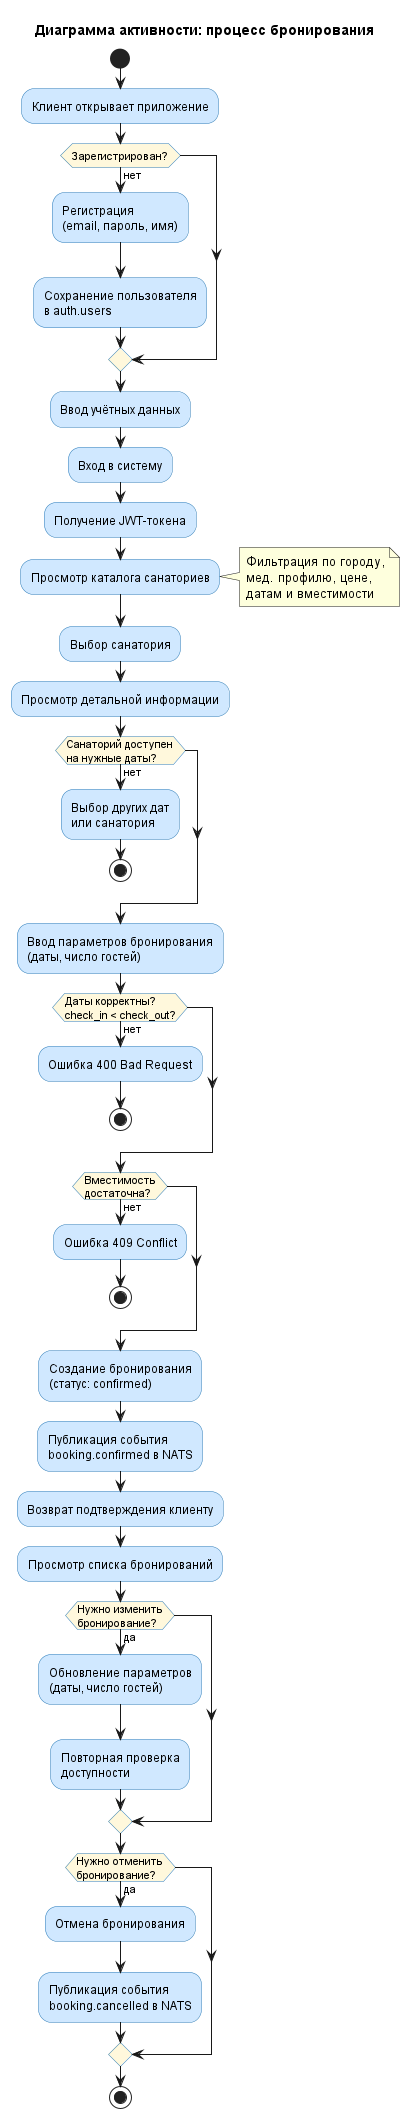

The diagram above was rendered by PlantUML. Its source (embedded in the PNG):
@startuml
skinparam backgroundColor white
skinparam activityBorderColor #2C7BB6
skinparam activityBackgroundColor #D0E8FF
skinparam activityDiamondBorderColor #2C7BB6
skinparam activityDiamondBackgroundColor #FFF8DC

title Диаграмма активности: процесс бронирования

start

:Клиент открывает приложение;

if (Зарегистрирован?) then (нет)
    :Регистрация\n(email, пароль, имя);
    :Сохранение пользователя\nв auth.users;
endif

:Ввод учётных данных;
:Вход в систему;
:Получение JWT-токена;

:Просмотр каталога санаториев;
note right: Фильтрация по городу,\nмед. профилю, цене,\nдатам и вместимости

:Выбор санатория;
:Просмотр детальной информации;

if (Санаторий доступен\nна нужные даты?) then (нет)
    :Выбор других дат\nили санатория;
    stop
endif

:Ввод параметров бронирования\n(даты, число гостей);

if (Даты корректны?\ncheck_in < check_out?) then (нет)
    :Ошибка 400 Bad Request;
    stop
endif

if (Вместимость\nдостаточна?) then (нет)
    :Ошибка 409 Conflict;
    stop
endif

:Создание бронирования\n(статус: confirmed);
:Публикация события\nbooking.confirmed в NATS;
:Возврат подтверждения клиенту;

:Просмотр списка бронирований;

if (Нужно изменить\nбронирование?) then (да)
    :Обновление параметров\n(даты, число гостей);
    :Повторная проверка\nдоступности;
endif

if (Нужно отменить\nбронирование?) then (да)
    :Отмена бронирования;
    :Публикация события\nbooking.cancelled в NATS;
endif

stop
@enduml